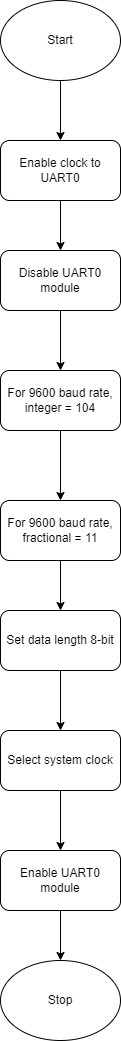

The diagram above was exported from draw.io. Its source (the exported page's mxGraphModel, read from the mxfile embedded in the PNG):
<mxGraphModel dx="1290" dy="557" grid="1" gridSize="10" guides="1" tooltips="1" connect="1" arrows="1" fold="1" page="1" pageScale="1" pageWidth="850" pageHeight="1100" math="0" shadow="0">
  <root>
    <mxCell id="0" />
    <mxCell id="1" parent="0" />
    <mxCell id="2v2vaAy6DOn7hfRn-caO-10" value="" style="edgeStyle=orthogonalEdgeStyle;rounded=0;orthogonalLoop=1;jettySize=auto;html=1;" edge="1" parent="1" source="2v2vaAy6DOn7hfRn-caO-1" target="2v2vaAy6DOn7hfRn-caO-2">
      <mxGeometry relative="1" as="geometry" />
    </mxCell>
    <mxCell id="2v2vaAy6DOn7hfRn-caO-1" value="Start" style="ellipse;whiteSpace=wrap;html=1;" vertex="1" parent="1">
      <mxGeometry x="365" y="50" width="120" height="80" as="geometry" />
    </mxCell>
    <mxCell id="2v2vaAy6DOn7hfRn-caO-11" value="" style="edgeStyle=orthogonalEdgeStyle;rounded=0;orthogonalLoop=1;jettySize=auto;html=1;" edge="1" parent="1" source="2v2vaAy6DOn7hfRn-caO-2" target="2v2vaAy6DOn7hfRn-caO-3">
      <mxGeometry relative="1" as="geometry" />
    </mxCell>
    <mxCell id="2v2vaAy6DOn7hfRn-caO-2" value="Enable clock to UART0" style="rounded=1;whiteSpace=wrap;html=1;" vertex="1" parent="1">
      <mxGeometry x="365" y="190" width="120" height="60" as="geometry" />
    </mxCell>
    <mxCell id="2v2vaAy6DOn7hfRn-caO-12" value="" style="edgeStyle=orthogonalEdgeStyle;rounded=0;orthogonalLoop=1;jettySize=auto;html=1;" edge="1" parent="1" source="2v2vaAy6DOn7hfRn-caO-3" target="2v2vaAy6DOn7hfRn-caO-4">
      <mxGeometry relative="1" as="geometry" />
    </mxCell>
    <mxCell id="2v2vaAy6DOn7hfRn-caO-3" value="Disable UART0 module" style="rounded=1;whiteSpace=wrap;html=1;" vertex="1" parent="1">
      <mxGeometry x="365" y="300" width="120" height="60" as="geometry" />
    </mxCell>
    <mxCell id="2v2vaAy6DOn7hfRn-caO-13" value="" style="edgeStyle=orthogonalEdgeStyle;rounded=0;orthogonalLoop=1;jettySize=auto;html=1;" edge="1" parent="1" source="2v2vaAy6DOn7hfRn-caO-4" target="2v2vaAy6DOn7hfRn-caO-5">
      <mxGeometry relative="1" as="geometry" />
    </mxCell>
    <mxCell id="2v2vaAy6DOn7hfRn-caO-4" value="For 9600 baud rate, integer = 104" style="rounded=1;whiteSpace=wrap;html=1;" vertex="1" parent="1">
      <mxGeometry x="365" y="420" width="120" height="60" as="geometry" />
    </mxCell>
    <mxCell id="2v2vaAy6DOn7hfRn-caO-14" value="" style="edgeStyle=orthogonalEdgeStyle;rounded=0;orthogonalLoop=1;jettySize=auto;html=1;" edge="1" parent="1" source="2v2vaAy6DOn7hfRn-caO-5" target="2v2vaAy6DOn7hfRn-caO-6">
      <mxGeometry relative="1" as="geometry" />
    </mxCell>
    <mxCell id="2v2vaAy6DOn7hfRn-caO-5" value="For 9600 baud rate, fractional = 11" style="rounded=1;whiteSpace=wrap;html=1;" vertex="1" parent="1">
      <mxGeometry x="365" y="550" width="120" height="60" as="geometry" />
    </mxCell>
    <mxCell id="2v2vaAy6DOn7hfRn-caO-15" value="" style="edgeStyle=orthogonalEdgeStyle;rounded=0;orthogonalLoop=1;jettySize=auto;html=1;" edge="1" parent="1" source="2v2vaAy6DOn7hfRn-caO-6" target="2v2vaAy6DOn7hfRn-caO-7">
      <mxGeometry relative="1" as="geometry" />
    </mxCell>
    <mxCell id="2v2vaAy6DOn7hfRn-caO-6" value="Set&amp;nbsp;data length 8-bit" style="rounded=1;whiteSpace=wrap;html=1;" vertex="1" parent="1">
      <mxGeometry x="365" y="660" width="120" height="60" as="geometry" />
    </mxCell>
    <mxCell id="2v2vaAy6DOn7hfRn-caO-16" value="" style="edgeStyle=orthogonalEdgeStyle;rounded=0;orthogonalLoop=1;jettySize=auto;html=1;" edge="1" parent="1" source="2v2vaAy6DOn7hfRn-caO-7" target="2v2vaAy6DOn7hfRn-caO-8">
      <mxGeometry relative="1" as="geometry" />
    </mxCell>
    <mxCell id="2v2vaAy6DOn7hfRn-caO-7" value="Select system clock" style="rounded=1;whiteSpace=wrap;html=1;" vertex="1" parent="1">
      <mxGeometry x="365" y="780" width="120" height="60" as="geometry" />
    </mxCell>
    <mxCell id="2v2vaAy6DOn7hfRn-caO-17" value="" style="edgeStyle=orthogonalEdgeStyle;rounded=0;orthogonalLoop=1;jettySize=auto;html=1;" edge="1" parent="1" source="2v2vaAy6DOn7hfRn-caO-8" target="2v2vaAy6DOn7hfRn-caO-9">
      <mxGeometry relative="1" as="geometry" />
    </mxCell>
    <mxCell id="2v2vaAy6DOn7hfRn-caO-8" value="Enable UART0 module" style="rounded=1;whiteSpace=wrap;html=1;" vertex="1" parent="1">
      <mxGeometry x="365" y="900" width="120" height="60" as="geometry" />
    </mxCell>
    <mxCell id="2v2vaAy6DOn7hfRn-caO-9" value="Stop" style="ellipse;whiteSpace=wrap;html=1;" vertex="1" parent="1">
      <mxGeometry x="365" y="1010" width="120" height="80" as="geometry" />
    </mxCell>
  </root>
</mxGraphModel>